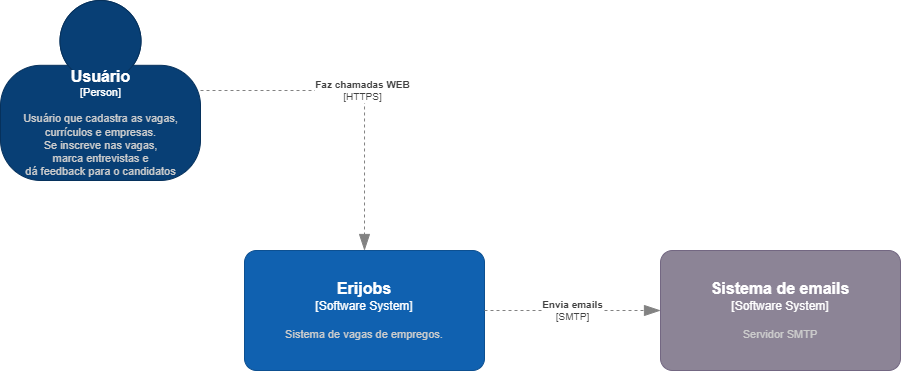

The diagram above was exported from draw.io. Its source (the exported page's mxGraphModel, read from the mxfile embedded in the PNG):
<mxGraphModel dx="981" dy="548" grid="1" gridSize="10" guides="1" tooltips="1" connect="1" arrows="1" fold="1" page="1" pageScale="1" pageWidth="827" pageHeight="1169" math="0" shadow="0">
  <root>
    <mxCell id="0" />
    <mxCell id="1" parent="0" />
    <object placeholders="1" c4Name="Usuário" c4Type="Person" c4Description="Usuário que cadastra as vagas, &#10;currículos e empresas.&#10;Se inscreve nas vagas, &#10;marca entrevistas e &#10;dá feedback para o candidatos" label="&lt;font style=&quot;font-size: 16px&quot;&gt;&lt;b&gt;%c4Name%&lt;/b&gt;&lt;/font&gt;&lt;div&gt;[%c4Type%]&lt;/div&gt;&lt;br&gt;&lt;div&gt;&lt;font style=&quot;font-size: 11px&quot;&gt;&lt;font color=&quot;#cccccc&quot;&gt;%c4Description%&lt;/font&gt;&lt;/div&gt;" id="9INvuP6ryrdPxKZkn-2J-1">
      <mxCell style="html=1;fontSize=11;dashed=0;whitespace=wrap;fillColor=#083F75;strokeColor=#06315C;fontColor=#ffffff;shape=mxgraph.c4.person2;align=center;metaEdit=1;points=[[0.5,0,0],[1,0.5,0],[1,0.75,0],[0.75,1,0],[0.5,1,0],[0.25,1,0],[0,0.75,0],[0,0.5,0]];resizable=0;" parent="1" vertex="1">
        <mxGeometry x="50" y="50" width="200" height="180" as="geometry" />
      </mxCell>
    </object>
    <object placeholders="1" c4Name="Erijobs" c4Type="Software System" c4Description="Sistema de vagas de empregos.&#10;" label="&lt;font style=&quot;font-size: 16px&quot;&gt;&lt;b&gt;%c4Name%&lt;/b&gt;&lt;/font&gt;&lt;div&gt;[%c4Type%]&lt;/div&gt;&lt;br&gt;&lt;div&gt;&lt;font style=&quot;font-size: 11px&quot;&gt;&lt;font color=&quot;#cccccc&quot;&gt;%c4Description%&lt;/font&gt;&lt;/div&gt;" id="9INvuP6ryrdPxKZkn-2J-3">
      <mxCell style="rounded=1;whiteSpace=wrap;html=1;labelBackgroundColor=none;fillColor=#1061B0;fontColor=#ffffff;align=center;arcSize=10;strokeColor=#0D5091;metaEdit=1;resizable=0;points=[[0.25,0,0],[0.5,0,0],[0.75,0,0],[1,0.25,0],[1,0.5,0],[1,0.75,0],[0.75,1,0],[0.5,1,0],[0.25,1,0],[0,0.75,0],[0,0.5,0],[0,0.25,0]];" parent="1" vertex="1">
        <mxGeometry x="294" y="300" width="240" height="120" as="geometry" />
      </mxCell>
    </object>
    <object placeholders="1" c4Type="Relationship" c4Technology="HTTPS" c4Description="Faz chamadas WEB&#10;" label="&lt;div style=&quot;text-align: left&quot;&gt;&lt;div style=&quot;text-align: center&quot;&gt;&lt;b&gt;%c4Description%&lt;/b&gt;&lt;/div&gt;&lt;div style=&quot;text-align: center&quot;&gt;[%c4Technology%]&lt;/div&gt;&lt;/div&gt;" id="fCsjhXF7P6kNBtKO082l-1">
      <mxCell style="endArrow=blockThin;html=1;fontSize=10;fontColor=#404040;strokeWidth=1;endFill=1;strokeColor=#828282;elbow=vertical;metaEdit=1;endSize=14;startSize=14;jumpStyle=arc;jumpSize=16;rounded=0;edgeStyle=orthogonalEdgeStyle;entryX=0.5;entryY=0;entryDx=0;entryDy=0;entryPerimeter=0;dashed=1;" parent="1" source="9INvuP6ryrdPxKZkn-2J-1" target="9INvuP6ryrdPxKZkn-2J-3" edge="1">
        <mxGeometry width="240" relative="1" as="geometry">
          <mxPoint x="570" y="180" as="sourcePoint" />
          <mxPoint x="810" y="180" as="targetPoint" />
        </mxGeometry>
      </mxCell>
    </object>
    <object placeholders="1" c4Name="Sistema de emails" c4Type="Software System" c4Description="Servidor SMTP" label="&lt;font style=&quot;font-size: 16px&quot;&gt;&lt;b&gt;%c4Name%&lt;/b&gt;&lt;/font&gt;&lt;div&gt;[%c4Type%]&lt;/div&gt;&lt;br&gt;&lt;div&gt;&lt;font style=&quot;font-size: 11px&quot;&gt;&lt;font color=&quot;#cccccc&quot;&gt;%c4Description%&lt;/font&gt;&lt;/div&gt;" id="kN8P4Y70o_fnaa4j3sA5-2">
      <mxCell style="rounded=1;whiteSpace=wrap;html=1;labelBackgroundColor=none;fillColor=#8C8496;fontColor=#ffffff;align=center;arcSize=10;strokeColor=#736782;metaEdit=1;resizable=0;points=[[0.25,0,0],[0.5,0,0],[0.75,0,0],[1,0.25,0],[1,0.5,0],[1,0.75,0],[0.75,1,0],[0.5,1,0],[0.25,1,0],[0,0.75,0],[0,0.5,0],[0,0.25,0]];shadow=0;glass=0;sketch=0;" parent="1" vertex="1">
        <mxGeometry x="710" y="300" width="240" height="120" as="geometry" />
      </mxCell>
    </object>
    <object placeholders="1" c4Type="Relationship" c4Description="Envia emails" label="&lt;div style=&quot;text-align: left&quot;&gt;&lt;div style=&quot;text-align: center&quot;&gt;&lt;b&gt;%c4Description%&lt;/b&gt;&lt;/div&gt;&lt;div style=&quot;text-align: center&quot;&gt;[%c4Technology%]&lt;/div&gt;&lt;/div&gt;" c4Technology="SMTP" id="kN8P4Y70o_fnaa4j3sA5-7">
      <mxCell style="endArrow=blockThin;html=1;fontSize=10;fontColor=#404040;strokeWidth=1;endFill=1;strokeColor=#828282;elbow=vertical;metaEdit=1;endSize=14;startSize=14;jumpStyle=arc;jumpSize=16;rounded=0;edgeStyle=orthogonalEdgeStyle;entryX=0;entryY=0.5;entryDx=0;entryDy=0;entryPerimeter=0;dashed=1;exitX=1;exitY=0.5;exitDx=0;exitDy=0;exitPerimeter=0;" parent="1" source="9INvuP6ryrdPxKZkn-2J-3" target="kN8P4Y70o_fnaa4j3sA5-2" edge="1">
        <mxGeometry width="240" relative="1" as="geometry">
          <mxPoint x="260" y="150" as="sourcePoint" />
          <mxPoint x="424" y="310" as="targetPoint" />
        </mxGeometry>
      </mxCell>
    </object>
  </root>
</mxGraphModel>